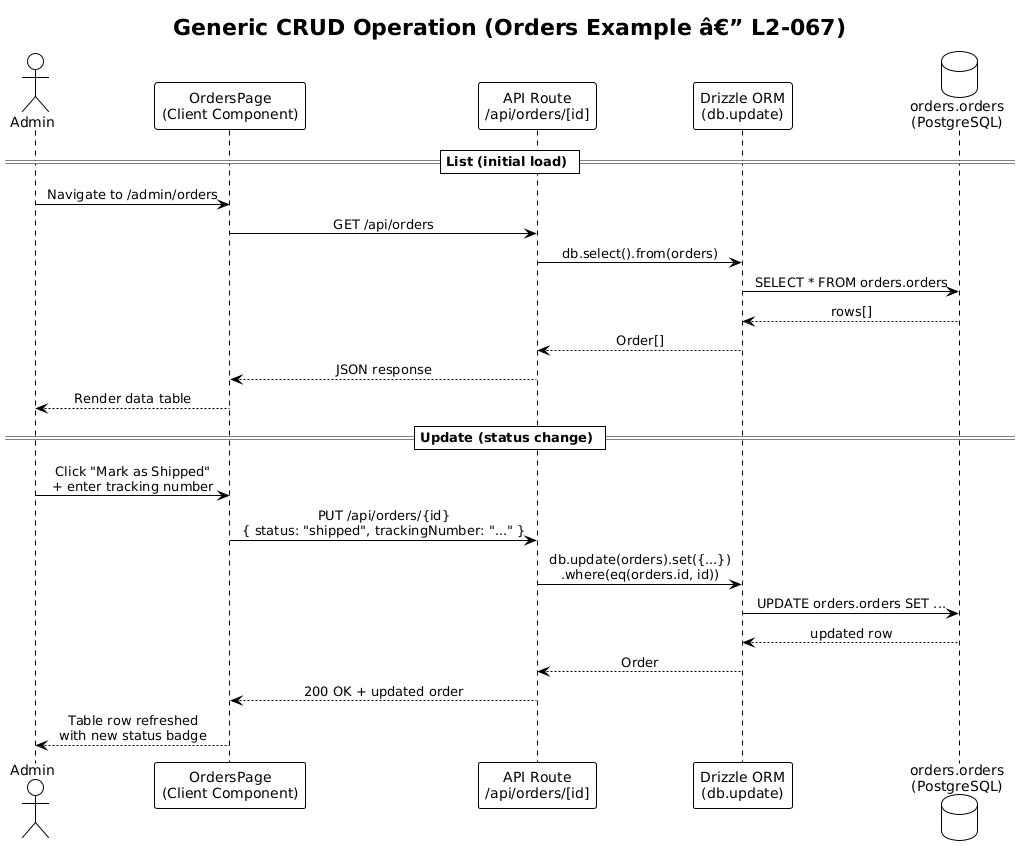

The diagram above was rendered by PlantUML. Its source (embedded in the PNG):
@startuml
!theme plain
skinparam sequenceMessageAlign center

title Generic CRUD Operation (Orders Example â€” L2-067)

actor "Admin" as Admin
participant "OrdersPage\n(Client Component)" as Page
participant "API Route\n/api/orders/[id]" as API
participant "Drizzle ORM\n(db.update)" as ORM
database "orders.orders\n(PostgreSQL)" as DB

== List (initial load) ==
Admin -> Page: Navigate to /admin/orders
Page -> API: GET /api/orders
API -> ORM: db.select().from(orders)
ORM -> DB: SELECT * FROM orders.orders
DB --> ORM: rows[]
ORM --> API: Order[]
API --> Page: JSON response
Page --> Admin: Render data table

== Update (status change) ==
Admin -> Page: Click "Mark as Shipped"\n+ enter tracking number
Page -> API: PUT /api/orders/{id}\n{ status: "shipped", trackingNumber: "..." }
API -> ORM: db.update(orders).set({...})\n.where(eq(orders.id, id))
ORM -> DB: UPDATE orders.orders SET ...
DB --> ORM: updated row
ORM --> API: Order
API --> Page: 200 OK + updated order
Page --> Admin: Table row refreshed\nwith new status badge
@enduml